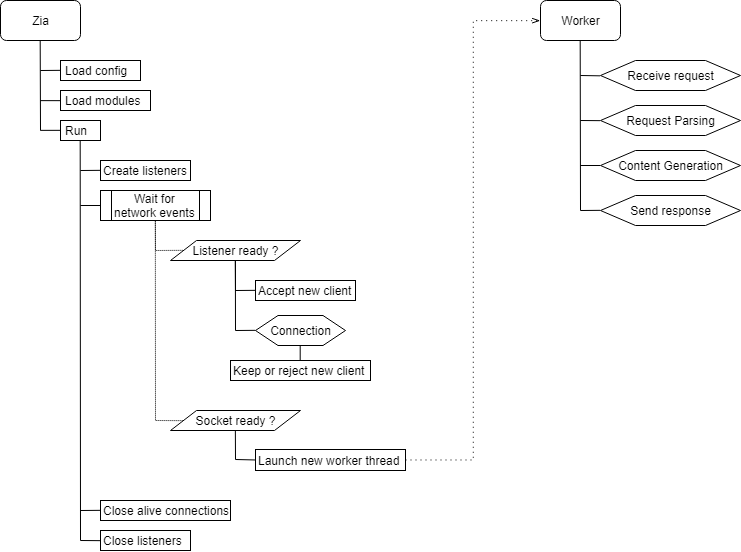

The diagram above was exported from draw.io. Its source (the exported page's mxGraphModel, read from the mxfile embedded in the PNG):
<mxGraphModel dx="961" dy="575" grid="1" gridSize="10" guides="1" tooltips="1" connect="1" arrows="1" fold="1" page="1" pageScale="1" pageWidth="1100" pageHeight="850" background="#ffffff" math="0" shadow="0">
  <root>
    <mxCell id="0" />
    <mxCell id="1" parent="0" />
    <mxCell id="WEVNLJhLl_N2vmR8U1fE-5" value="Load modules" style="text;html=1;strokeColor=#000000;fillColor=#ffffff;align=left;verticalAlign=middle;whiteSpace=wrap;rounded=0;spacingLeft=2;spacingRight=0;" vertex="1" parent="1">
      <mxGeometry x="160" y="170" width="90" height="20" as="geometry" />
    </mxCell>
    <mxCell id="WEVNLJhLl_N2vmR8U1fE-1" value="Load config&lt;br&gt;" style="text;html=1;strokeColor=#000000;fillColor=#ffffff;align=left;verticalAlign=middle;whiteSpace=wrap;rounded=0;labelBorderColor=none;spacing=4;perimeterSpacing=0;spacingLeft=0;" vertex="1" parent="1">
      <mxGeometry x="160" y="140" width="80" height="20" as="geometry" />
    </mxCell>
    <mxCell id="WEVNLJhLl_N2vmR8U1fE-6" value="Run&lt;br&gt;" style="text;html=1;strokeColor=#000000;fillColor=#ffffff;align=left;verticalAlign=middle;whiteSpace=wrap;rounded=0;spacingLeft=2;" vertex="1" parent="1">
      <mxGeometry x="160" y="200" width="40" height="20" as="geometry" />
    </mxCell>
    <mxCell id="WEVNLJhLl_N2vmR8U1fE-7" value="" style="endArrow=none;html=1;entryX=0;entryY=0.5;entryDx=0;entryDy=0;" edge="1" parent="1" target="WEVNLJhLl_N2vmR8U1fE-1">
      <mxGeometry width="50" height="50" relative="1" as="geometry">
        <mxPoint x="140" y="150" as="sourcePoint" />
        <mxPoint x="100" y="200" as="targetPoint" />
      </mxGeometry>
    </mxCell>
    <mxCell id="WEVNLJhLl_N2vmR8U1fE-8" value="" style="endArrow=none;html=1;entryX=0;entryY=0.5;entryDx=0;entryDy=0;" edge="1" parent="1" target="WEVNLJhLl_N2vmR8U1fE-5">
      <mxGeometry width="50" height="50" relative="1" as="geometry">
        <mxPoint x="139.92857142857144" y="180.1428571428571" as="sourcePoint" />
        <mxPoint x="90" y="180" as="targetPoint" />
      </mxGeometry>
    </mxCell>
    <mxCell id="WEVNLJhLl_N2vmR8U1fE-9" value="" style="endArrow=none;html=1;entryX=0;entryY=0.5;entryDx=0;entryDy=0;" edge="1" parent="1" target="WEVNLJhLl_N2vmR8U1fE-6">
      <mxGeometry width="50" height="50" relative="1" as="geometry">
        <mxPoint x="139.92857142857144" y="209.8571428571429" as="sourcePoint" />
        <mxPoint x="100" y="230" as="targetPoint" />
      </mxGeometry>
    </mxCell>
    <mxCell id="WEVNLJhLl_N2vmR8U1fE-10" value="" style="endArrow=none;html=1;entryX=0.5;entryY=1;entryDx=0;entryDy=0;" edge="1" parent="1" target="WEVNLJhLl_N2vmR8U1fE-6">
      <mxGeometry width="50" height="50" relative="1" as="geometry">
        <mxPoint x="180" y="620" as="sourcePoint" />
        <mxPoint x="350" y="290" as="targetPoint" />
      </mxGeometry>
    </mxCell>
    <mxCell id="WEVNLJhLl_N2vmR8U1fE-11" value="Create listeners" style="rounded=0;whiteSpace=wrap;html=1;strokeColor=#000000;fillColor=#ffffff;align=left;" vertex="1" parent="1">
      <mxGeometry x="200" y="240" width="90" height="20" as="geometry" />
    </mxCell>
    <mxCell id="WEVNLJhLl_N2vmR8U1fE-12" value="" style="endArrow=none;html=1;entryX=0;entryY=0.5;entryDx=0;entryDy=0;" edge="1" parent="1" target="WEVNLJhLl_N2vmR8U1fE-11">
      <mxGeometry width="50" height="50" relative="1" as="geometry">
        <mxPoint x="180" y="250" as="sourcePoint" />
        <mxPoint x="50" y="260" as="targetPoint" />
      </mxGeometry>
    </mxCell>
    <mxCell id="WEVNLJhLl_N2vmR8U1fE-13" value="" style="endArrow=none;html=1;entryX=0;entryY=0.5;entryDx=0;entryDy=0;" edge="1" parent="1" target="WEVNLJhLl_N2vmR8U1fE-14">
      <mxGeometry width="50" height="50" relative="1" as="geometry">
        <mxPoint x="180" y="285" as="sourcePoint" />
        <mxPoint x="200" y="285" as="targetPoint" />
        <Array as="points" />
      </mxGeometry>
    </mxCell>
    <mxCell id="WEVNLJhLl_N2vmR8U1fE-14" value="&lt;div style=&quot;text-align: center&quot;&gt;&lt;span&gt;Wait for&lt;/span&gt;&lt;/div&gt;&lt;div style=&quot;text-align: center&quot;&gt;&lt;span&gt;network events&lt;/span&gt;&lt;/div&gt;" style="shape=process;whiteSpace=wrap;html=1;backgroundOutline=1;rounded=0;strokeColor=#000000;fillColor=#ffffff;align=left;" vertex="1" parent="1">
      <mxGeometry x="200" y="270" width="110" height="30" as="geometry" />
    </mxCell>
    <mxCell id="WEVNLJhLl_N2vmR8U1fE-15" value="Listener ready ?" style="shape=parallelogram;perimeter=parallelogramPerimeter;whiteSpace=wrap;html=1;rounded=0;strokeColor=#000000;fillColor=#ffffff;align=center;" vertex="1" parent="1">
      <mxGeometry x="270" y="320" width="130" height="20" as="geometry" />
    </mxCell>
    <mxCell id="WEVNLJhLl_N2vmR8U1fE-19" value="Socket ready ?&lt;br&gt;" style="shape=parallelogram;perimeter=parallelogramPerimeter;whiteSpace=wrap;html=1;rounded=0;strokeColor=#000000;fillColor=#ffffff;align=center;" vertex="1" parent="1">
      <mxGeometry x="270" y="490" width="130" height="20" as="geometry" />
    </mxCell>
    <mxCell id="WEVNLJhLl_N2vmR8U1fE-20" value="" style="endArrow=none;html=1;entryX=0.5;entryY=1;entryDx=0;entryDy=0;" edge="1" parent="1" target="WEVNLJhLl_N2vmR8U1fE-15">
      <mxGeometry width="50" height="50" relative="1" as="geometry">
        <mxPoint x="335" y="410" as="sourcePoint" />
        <mxPoint x="320" y="390" as="targetPoint" />
      </mxGeometry>
    </mxCell>
    <mxCell id="WEVNLJhLl_N2vmR8U1fE-21" value="&lt;div style=&quot;text-align: left&quot;&gt;&lt;span&gt;Accept new client&lt;/span&gt;&lt;/div&gt;" style="rounded=0;whiteSpace=wrap;html=1;strokeColor=#000000;fillColor=#ffffff;align=left;" vertex="1" parent="1">
      <mxGeometry x="355" y="360" width="100" height="20" as="geometry" />
    </mxCell>
    <mxCell id="WEVNLJhLl_N2vmR8U1fE-23" value="Connection" style="shape=hexagon;perimeter=hexagonPerimeter2;whiteSpace=wrap;html=1;rounded=0;strokeColor=#000000;fillColor=#ffffff;align=center;" vertex="1" parent="1">
      <mxGeometry x="355" y="395" width="90" height="30" as="geometry" />
    </mxCell>
    <mxCell id="WEVNLJhLl_N2vmR8U1fE-24" value="" style="endArrow=none;html=1;entryX=0;entryY=0.5;entryDx=0;entryDy=0;" edge="1" parent="1" target="WEVNLJhLl_N2vmR8U1fE-23">
      <mxGeometry width="50" height="50" relative="1" as="geometry">
        <mxPoint x="335" y="410" as="sourcePoint" />
        <mxPoint x="285" y="420" as="targetPoint" />
      </mxGeometry>
    </mxCell>
    <mxCell id="WEVNLJhLl_N2vmR8U1fE-25" value="Keep or reject new client" style="rounded=0;whiteSpace=wrap;html=1;strokeColor=#000000;fillColor=#ffffff;align=left;" vertex="1" parent="1">
      <mxGeometry x="330" y="440" width="140" height="20" as="geometry" />
    </mxCell>
    <mxCell id="WEVNLJhLl_N2vmR8U1fE-26" value="" style="endArrow=none;html=1;entryX=0.5;entryY=0;entryDx=0;entryDy=0;exitX=0.5;exitY=1;exitDx=0;exitDy=0;" edge="1" parent="1" source="WEVNLJhLl_N2vmR8U1fE-23" target="WEVNLJhLl_N2vmR8U1fE-25">
      <mxGeometry width="50" height="50" relative="1" as="geometry">
        <mxPoint x="335" y="450" as="sourcePoint" />
        <mxPoint x="305" y="450" as="targetPoint" />
      </mxGeometry>
    </mxCell>
    <mxCell id="WEVNLJhLl_N2vmR8U1fE-50" style="edgeStyle=orthogonalEdgeStyle;rounded=0;orthogonalLoop=1;jettySize=auto;html=1;entryX=0;entryY=0.5;entryDx=0;entryDy=0;startArrow=none;startFill=0;endArrow=openThin;endFill=0;dashed=1;dashPattern=1 4;" edge="1" parent="1" source="WEVNLJhLl_N2vmR8U1fE-28" target="WEVNLJhLl_N2vmR8U1fE-48">
      <mxGeometry relative="1" as="geometry" />
    </mxCell>
    <mxCell id="WEVNLJhLl_N2vmR8U1fE-28" value="Launch new worker thread" style="rounded=0;whiteSpace=wrap;html=1;strokeColor=#000000;fillColor=#ffffff;align=left;" vertex="1" parent="1">
      <mxGeometry x="355" y="529" width="150" height="21" as="geometry" />
    </mxCell>
    <mxCell id="WEVNLJhLl_N2vmR8U1fE-31" value="Close listeners" style="rounded=0;whiteSpace=wrap;html=1;strokeColor=#000000;fillColor=#ffffff;align=left;" vertex="1" parent="1">
      <mxGeometry x="200" y="610" width="90" height="20" as="geometry" />
    </mxCell>
    <mxCell id="WEVNLJhLl_N2vmR8U1fE-32" value="" style="endArrow=none;html=1;entryX=0;entryY=0.5;entryDx=0;entryDy=0;" edge="1" parent="1" target="WEVNLJhLl_N2vmR8U1fE-31">
      <mxGeometry width="50" height="50" relative="1" as="geometry">
        <mxPoint x="180" y="620" as="sourcePoint" />
        <mxPoint x="100" y="550" as="targetPoint" />
      </mxGeometry>
    </mxCell>
    <mxCell id="WEVNLJhLl_N2vmR8U1fE-33" value="Close alive connections" style="rounded=0;whiteSpace=wrap;html=1;strokeColor=#000000;fillColor=#ffffff;align=left;" vertex="1" parent="1">
      <mxGeometry x="200" y="580" width="130" height="20" as="geometry" />
    </mxCell>
    <mxCell id="WEVNLJhLl_N2vmR8U1fE-34" value="" style="endArrow=none;html=1;entryX=0;entryY=0.5;entryDx=0;entryDy=0;rounded=0;" edge="1" parent="1" target="WEVNLJhLl_N2vmR8U1fE-33">
      <mxGeometry width="50" height="50" relative="1" as="geometry">
        <mxPoint x="180" y="590" as="sourcePoint" />
        <mxPoint x="120" y="580" as="targetPoint" />
      </mxGeometry>
    </mxCell>
    <mxCell id="WEVNLJhLl_N2vmR8U1fE-44" value="&lt;div style=&quot;text-align: center&quot;&gt;&lt;span&gt;Zia&lt;/span&gt;&lt;/div&gt;" style="rounded=1;whiteSpace=wrap;html=1;align=center;" vertex="1" parent="1">
      <mxGeometry x="100" y="80" width="80" height="40" as="geometry" />
    </mxCell>
    <mxCell id="WEVNLJhLl_N2vmR8U1fE-45" value="" style="endArrow=none;html=1;exitX=0.5;exitY=1;exitDx=0;exitDy=0;" edge="1" parent="1" source="WEVNLJhLl_N2vmR8U1fE-44">
      <mxGeometry width="50" height="50" relative="1" as="geometry">
        <mxPoint y="260" as="sourcePoint" />
        <mxPoint x="140" y="210" as="targetPoint" />
      </mxGeometry>
    </mxCell>
    <mxCell id="WEVNLJhLl_N2vmR8U1fE-48" value="&lt;div style=&quot;text-align: center&quot;&gt;&lt;span&gt;Worker&lt;/span&gt;&lt;/div&gt;" style="rounded=1;whiteSpace=wrap;html=1;align=center;" vertex="1" parent="1">
      <mxGeometry x="640" y="80" width="80" height="40" as="geometry" />
    </mxCell>
    <mxCell id="WEVNLJhLl_N2vmR8U1fE-49" value="" style="endArrow=none;html=1;exitX=0.5;exitY=1;exitDx=0;exitDy=0;" edge="1" parent="1" source="WEVNLJhLl_N2vmR8U1fE-48">
      <mxGeometry width="50" height="50" relative="1" as="geometry">
        <mxPoint x="630" y="270" as="sourcePoint" />
        <mxPoint x="680" y="290" as="targetPoint" />
      </mxGeometry>
    </mxCell>
    <mxCell id="WEVNLJhLl_N2vmR8U1fE-51" value="Receive request" style="shape=hexagon;perimeter=hexagonPerimeter2;whiteSpace=wrap;html=1;rounded=0;strokeColor=#000000;fillColor=#ffffff;align=center;" vertex="1" parent="1">
      <mxGeometry x="700" y="140" width="140" height="30" as="geometry" />
    </mxCell>
    <mxCell id="WEVNLJhLl_N2vmR8U1fE-52" value="" style="endArrow=none;html=1;entryX=0;entryY=0.5;entryDx=0;entryDy=0;" edge="1" parent="1" target="WEVNLJhLl_N2vmR8U1fE-51">
      <mxGeometry width="50" height="50" relative="1" as="geometry">
        <mxPoint x="680" y="155" as="sourcePoint" />
        <mxPoint x="560" y="170" as="targetPoint" />
      </mxGeometry>
    </mxCell>
    <mxCell id="WEVNLJhLl_N2vmR8U1fE-53" value="Request Parsing" style="shape=hexagon;perimeter=hexagonPerimeter2;whiteSpace=wrap;html=1;rounded=0;strokeColor=#000000;fillColor=#ffffff;align=center;" vertex="1" parent="1">
      <mxGeometry x="700" y="185" width="140" height="30" as="geometry" />
    </mxCell>
    <mxCell id="WEVNLJhLl_N2vmR8U1fE-54" value="" style="endArrow=none;html=1;entryX=0;entryY=0.5;entryDx=0;entryDy=0;" edge="1" parent="1" target="WEVNLJhLl_N2vmR8U1fE-53">
      <mxGeometry width="50" height="50" relative="1" as="geometry">
        <mxPoint x="680" y="200" as="sourcePoint" />
        <mxPoint x="560" y="215" as="targetPoint" />
      </mxGeometry>
    </mxCell>
    <mxCell id="WEVNLJhLl_N2vmR8U1fE-55" value="Content Generation" style="shape=hexagon;perimeter=hexagonPerimeter2;whiteSpace=wrap;html=1;rounded=0;strokeColor=#000000;fillColor=#ffffff;align=center;" vertex="1" parent="1">
      <mxGeometry x="700" y="230" width="140" height="30" as="geometry" />
    </mxCell>
    <mxCell id="WEVNLJhLl_N2vmR8U1fE-56" value="" style="endArrow=none;html=1;entryX=0;entryY=0.5;entryDx=0;entryDy=0;" edge="1" parent="1" target="WEVNLJhLl_N2vmR8U1fE-55">
      <mxGeometry width="50" height="50" relative="1" as="geometry">
        <mxPoint x="680" y="245" as="sourcePoint" />
        <mxPoint x="560" y="260" as="targetPoint" />
      </mxGeometry>
    </mxCell>
    <mxCell id="WEVNLJhLl_N2vmR8U1fE-59" value="Send response" style="shape=hexagon;perimeter=hexagonPerimeter2;whiteSpace=wrap;html=1;rounded=0;strokeColor=#000000;fillColor=#ffffff;align=center;" vertex="1" parent="1">
      <mxGeometry x="700" y="275" width="140" height="30" as="geometry" />
    </mxCell>
    <mxCell id="WEVNLJhLl_N2vmR8U1fE-60" value="" style="endArrow=none;html=1;entryX=0;entryY=0.5;entryDx=0;entryDy=0;" edge="1" parent="1" target="WEVNLJhLl_N2vmR8U1fE-59">
      <mxGeometry width="50" height="50" relative="1" as="geometry">
        <mxPoint x="680" y="290" as="sourcePoint" />
        <mxPoint x="560" y="305" as="targetPoint" />
      </mxGeometry>
    </mxCell>
    <mxCell id="WEVNLJhLl_N2vmR8U1fE-61" value="" style="endArrow=none;html=1;entryX=0;entryY=0.5;entryDx=0;entryDy=0;exitX=0.5;exitY=1;exitDx=0;exitDy=0;rounded=0;dashed=1;dashPattern=1 1;" edge="1" parent="1" source="WEVNLJhLl_N2vmR8U1fE-14" target="WEVNLJhLl_N2vmR8U1fE-15">
      <mxGeometry width="50" height="50" relative="1" as="geometry">
        <mxPoint x="90" y="390" as="sourcePoint" />
        <mxPoint x="140" y="340" as="targetPoint" />
        <Array as="points">
          <mxPoint x="255" y="330" />
        </Array>
      </mxGeometry>
    </mxCell>
    <mxCell id="WEVNLJhLl_N2vmR8U1fE-63" value="" style="endArrow=none;html=1;entryX=0;entryY=0.5;entryDx=0;entryDy=0;exitX=0.5;exitY=1;exitDx=0;exitDy=0;rounded=0;dashed=1;dashPattern=1 1;" edge="1" parent="1" source="WEVNLJhLl_N2vmR8U1fE-14" target="WEVNLJhLl_N2vmR8U1fE-19">
      <mxGeometry width="50" height="50" relative="1" as="geometry">
        <mxPoint x="60" y="450" as="sourcePoint" />
        <mxPoint x="110" y="400" as="targetPoint" />
        <Array as="points">
          <mxPoint x="255" y="500" />
        </Array>
      </mxGeometry>
    </mxCell>
    <mxCell id="WEVNLJhLl_N2vmR8U1fE-65" value="" style="endArrow=none;html=1;entryX=0;entryY=0.5;entryDx=0;entryDy=0;exitX=0.5;exitY=1;exitDx=0;exitDy=0;rounded=0;" edge="1" parent="1" source="WEVNLJhLl_N2vmR8U1fE-15" target="WEVNLJhLl_N2vmR8U1fE-21">
      <mxGeometry width="50" height="50" relative="1" as="geometry">
        <mxPoint x="330" y="370" as="sourcePoint" />
        <mxPoint x="340" y="360" as="targetPoint" />
        <Array as="points">
          <mxPoint x="335" y="370" />
        </Array>
      </mxGeometry>
    </mxCell>
    <mxCell id="WEVNLJhLl_N2vmR8U1fE-66" value="" style="endArrow=none;html=1;entryX=0;entryY=0.5;entryDx=0;entryDy=0;exitX=0.5;exitY=1;exitDx=0;exitDy=0;rounded=0;" edge="1" parent="1" source="WEVNLJhLl_N2vmR8U1fE-19" target="WEVNLJhLl_N2vmR8U1fE-28">
      <mxGeometry width="50" height="50" relative="1" as="geometry">
        <mxPoint x="250" y="590" as="sourcePoint" />
        <mxPoint x="290" y="550" as="targetPoint" />
        <Array as="points">
          <mxPoint x="335" y="539" />
        </Array>
      </mxGeometry>
    </mxCell>
  </root>
</mxGraphModel>